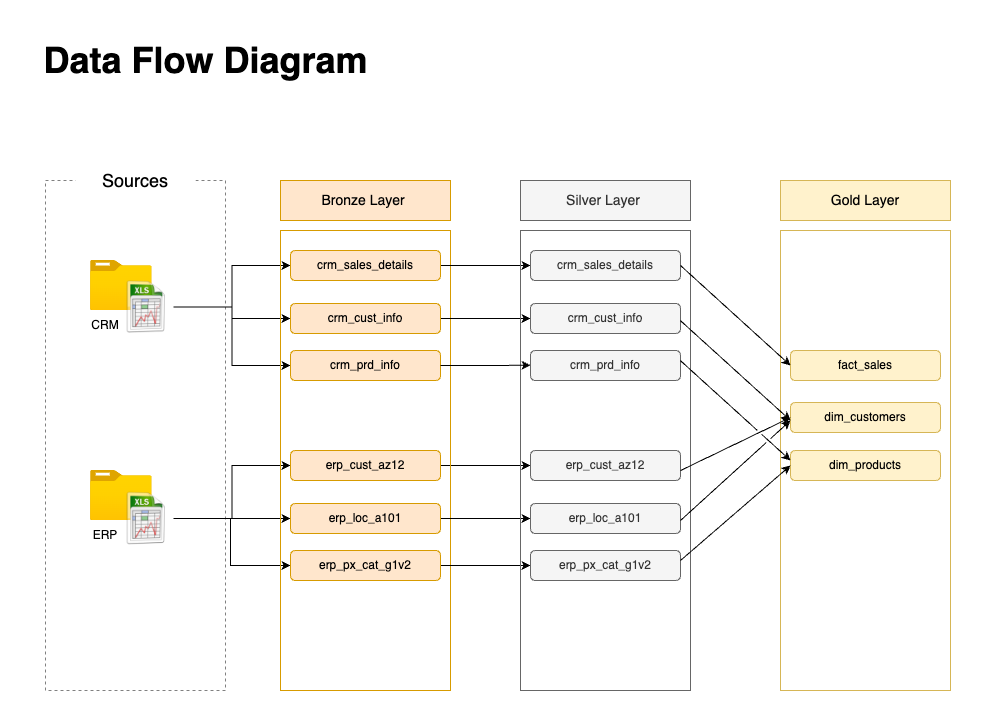

The diagram above was exported from draw.io. Its source (the exported page's mxGraphModel, read from the mxfile embedded in the PNG):
<mxGraphModel dx="954" dy="639" grid="1" gridSize="10" guides="1" tooltips="1" connect="1" arrows="1" fold="1" page="1" pageScale="1" pageWidth="827" pageHeight="1169" math="0" shadow="0">
  <root>
    <mxCell id="DGmgQWFZHinVACixDRZd-0" />
    <mxCell id="DGmgQWFZHinVACixDRZd-1" parent="DGmgQWFZHinVACixDRZd-0" />
    <mxCell id="DGmgQWFZHinVACixDRZd-2" value="" style="rounded=0;whiteSpace=wrap;html=1;fillColor=none;dashed=1;strokeColor=#808080;" vertex="1" parent="DGmgQWFZHinVACixDRZd-1">
      <mxGeometry x="45" y="170" width="180" height="510" as="geometry" />
    </mxCell>
    <mxCell id="DGmgQWFZHinVACixDRZd-3" value="&lt;font style=&quot;font-size: 18px;&quot;&gt;Sources&lt;/font&gt;" style="rounded=0;whiteSpace=wrap;html=1;strokeColor=none;" vertex="1" parent="DGmgQWFZHinVACixDRZd-1">
      <mxGeometry x="75" y="150" width="120" height="40" as="geometry" />
    </mxCell>
    <mxCell id="DGmgQWFZHinVACixDRZd-6" value="" style="image;aspect=fixed;html=1;points=[];align=center;fontSize=12;image=img/lib/azure2/general/Folder_Blank.svg;" vertex="1" parent="DGmgQWFZHinVACixDRZd-1">
      <mxGeometry x="90" y="250" width="61.61" height="50" as="geometry" />
    </mxCell>
    <mxCell id="DGmgQWFZHinVACixDRZd-7" value="" style="edgeStyle=orthogonalEdgeStyle;rounded=0;orthogonalLoop=1;jettySize=auto;html=1;" edge="1" parent="DGmgQWFZHinVACixDRZd-1" source="DGmgQWFZHinVACixDRZd-11" target="DGmgQWFZHinVACixDRZd-26">
      <mxGeometry relative="1" as="geometry" />
    </mxCell>
    <mxCell id="DGmgQWFZHinVACixDRZd-8" value="" style="edgeStyle=orthogonalEdgeStyle;rounded=0;orthogonalLoop=1;jettySize=auto;html=1;" edge="1" parent="DGmgQWFZHinVACixDRZd-1" source="DGmgQWFZHinVACixDRZd-11" target="DGmgQWFZHinVACixDRZd-26">
      <mxGeometry relative="1" as="geometry" />
    </mxCell>
    <mxCell id="DGmgQWFZHinVACixDRZd-9" style="edgeStyle=orthogonalEdgeStyle;rounded=0;orthogonalLoop=1;jettySize=auto;html=1;" edge="1" parent="DGmgQWFZHinVACixDRZd-1" source="DGmgQWFZHinVACixDRZd-11" target="DGmgQWFZHinVACixDRZd-25">
      <mxGeometry relative="1" as="geometry" />
    </mxCell>
    <mxCell id="DGmgQWFZHinVACixDRZd-10" style="edgeStyle=orthogonalEdgeStyle;rounded=0;orthogonalLoop=1;jettySize=auto;html=1;entryX=0;entryY=0.5;entryDx=0;entryDy=0;" edge="1" parent="DGmgQWFZHinVACixDRZd-1" source="DGmgQWFZHinVACixDRZd-11" target="DGmgQWFZHinVACixDRZd-27">
      <mxGeometry relative="1" as="geometry" />
    </mxCell>
    <mxCell id="DGmgQWFZHinVACixDRZd-11" value="" style="shape=image;html=1;verticalAlign=top;verticalLabelPosition=bottom;labelBackgroundColor=#ffffff;imageAspect=0;aspect=fixed;image=https://cdn1.iconfinder.com/data/icons/Futurosoft%20Icons%200.5.2/128x128/mimetypes/xls.png" vertex="1" parent="DGmgQWFZHinVACixDRZd-1">
      <mxGeometry x="120" y="270" width="53" height="53" as="geometry" />
    </mxCell>
    <mxCell id="DGmgQWFZHinVACixDRZd-12" value="" style="image;aspect=fixed;html=1;points=[];align=center;fontSize=12;image=img/lib/azure2/general/Folder_Blank.svg;" vertex="1" parent="DGmgQWFZHinVACixDRZd-1">
      <mxGeometry x="90" y="460" width="61.61" height="50" as="geometry" />
    </mxCell>
    <mxCell id="DGmgQWFZHinVACixDRZd-13" value="" style="edgeStyle=orthogonalEdgeStyle;rounded=0;orthogonalLoop=1;jettySize=auto;html=1;" edge="1" parent="DGmgQWFZHinVACixDRZd-1" source="DGmgQWFZHinVACixDRZd-16" target="DGmgQWFZHinVACixDRZd-30">
      <mxGeometry relative="1" as="geometry">
        <Array as="points">
          <mxPoint x="230" y="508" />
          <mxPoint x="230" y="555" />
        </Array>
      </mxGeometry>
    </mxCell>
    <mxCell id="DGmgQWFZHinVACixDRZd-14" value="" style="edgeStyle=orthogonalEdgeStyle;rounded=0;orthogonalLoop=1;jettySize=auto;html=1;entryX=0;entryY=0.5;entryDx=0;entryDy=0;" edge="1" parent="DGmgQWFZHinVACixDRZd-1" source="DGmgQWFZHinVACixDRZd-16" target="DGmgQWFZHinVACixDRZd-28">
      <mxGeometry relative="1" as="geometry" />
    </mxCell>
    <mxCell id="DGmgQWFZHinVACixDRZd-15" style="edgeStyle=orthogonalEdgeStyle;rounded=0;orthogonalLoop=1;jettySize=auto;html=1;" edge="1" parent="DGmgQWFZHinVACixDRZd-1" source="DGmgQWFZHinVACixDRZd-16" target="DGmgQWFZHinVACixDRZd-29">
      <mxGeometry relative="1" as="geometry" />
    </mxCell>
    <mxCell id="DGmgQWFZHinVACixDRZd-16" value="" style="shape=image;html=1;verticalAlign=top;verticalLabelPosition=bottom;labelBackgroundColor=#ffffff;imageAspect=0;aspect=fixed;image=https://cdn1.iconfinder.com/data/icons/Futurosoft%20Icons%200.5.2/128x128/mimetypes/xls.png" vertex="1" parent="DGmgQWFZHinVACixDRZd-1">
      <mxGeometry x="120" y="481.5" width="53" height="53" as="geometry" />
    </mxCell>
    <mxCell id="DGmgQWFZHinVACixDRZd-17" value="CRM" style="text;html=1;strokeColor=none;fillColor=none;align=center;verticalAlign=middle;whiteSpace=wrap;rounded=0;" vertex="1" parent="DGmgQWFZHinVACixDRZd-1">
      <mxGeometry x="75" y="300" width="60" height="30" as="geometry" />
    </mxCell>
    <mxCell id="DGmgQWFZHinVACixDRZd-18" value="ERP" style="text;html=1;strokeColor=none;fillColor=none;align=center;verticalAlign=middle;whiteSpace=wrap;rounded=0;" vertex="1" parent="DGmgQWFZHinVACixDRZd-1">
      <mxGeometry x="75" y="510" width="60" height="30" as="geometry" />
    </mxCell>
    <mxCell id="DGmgQWFZHinVACixDRZd-19" value="&lt;font style=&quot;font-size: 14px;&quot;&gt;Bronze Layer&amp;nbsp;&lt;/font&gt;" style="rounded=0;whiteSpace=wrap;html=1;fillColor=#ffe6cc;strokeColor=#d79b00;" vertex="1" parent="DGmgQWFZHinVACixDRZd-1">
      <mxGeometry x="280" y="170" width="170" height="40" as="geometry" />
    </mxCell>
    <mxCell id="lehVZnTl6qm2Fk1g8DRx-11" value="" style="edgeStyle=orthogonalEdgeStyle;rounded=0;orthogonalLoop=1;jettySize=auto;html=1;exitX=1;exitY=0.5;exitDx=0;exitDy=0;" edge="1" parent="DGmgQWFZHinVACixDRZd-1" source="DGmgQWFZHinVACixDRZd-28" target="lehVZnTl6qm2Fk1g8DRx-5">
      <mxGeometry relative="1" as="geometry" />
    </mxCell>
    <mxCell id="DGmgQWFZHinVACixDRZd-20" value="" style="rounded=0;whiteSpace=wrap;html=1;fillColor=none;strokeColor=#d79b00;" vertex="1" parent="DGmgQWFZHinVACixDRZd-1">
      <mxGeometry x="280" y="220" width="170" height="460" as="geometry" />
    </mxCell>
    <mxCell id="lehVZnTl6qm2Fk1g8DRx-8" value="" style="edgeStyle=orthogonalEdgeStyle;rounded=0;orthogonalLoop=1;jettySize=auto;html=1;entryX=0;entryY=0.5;entryDx=0;entryDy=0;" edge="1" parent="DGmgQWFZHinVACixDRZd-1" source="DGmgQWFZHinVACixDRZd-25" target="lehVZnTl6qm2Fk1g8DRx-2">
      <mxGeometry relative="1" as="geometry" />
    </mxCell>
    <mxCell id="DGmgQWFZHinVACixDRZd-25" value="crm_sales_details" style="rounded=1;whiteSpace=wrap;html=1;fillColor=#ffe6cc;strokeColor=#d79b00;" vertex="1" parent="DGmgQWFZHinVACixDRZd-1">
      <mxGeometry x="290" y="240" width="150" height="30" as="geometry" />
    </mxCell>
    <mxCell id="lehVZnTl6qm2Fk1g8DRx-9" value="" style="edgeStyle=orthogonalEdgeStyle;rounded=0;orthogonalLoop=1;jettySize=auto;html=1;entryX=0;entryY=0.5;entryDx=0;entryDy=0;" edge="1" parent="DGmgQWFZHinVACixDRZd-1" source="DGmgQWFZHinVACixDRZd-26" target="lehVZnTl6qm2Fk1g8DRx-3">
      <mxGeometry relative="1" as="geometry" />
    </mxCell>
    <mxCell id="DGmgQWFZHinVACixDRZd-26" value="crm_cust_info" style="rounded=1;whiteSpace=wrap;html=1;fillColor=#ffe6cc;strokeColor=#d79b00;" vertex="1" parent="DGmgQWFZHinVACixDRZd-1">
      <mxGeometry x="290" y="293" width="150" height="30" as="geometry" />
    </mxCell>
    <mxCell id="DGmgQWFZHinVACixDRZd-27" value="crm_prd_info" style="rounded=1;whiteSpace=wrap;html=1;fillColor=#ffe6cc;strokeColor=#d79b00;" vertex="1" parent="DGmgQWFZHinVACixDRZd-1">
      <mxGeometry x="290" y="340" width="150" height="30" as="geometry" />
    </mxCell>
    <mxCell id="DGmgQWFZHinVACixDRZd-28" value="erp_cust_az12" style="rounded=1;whiteSpace=wrap;html=1;fillColor=#ffe6cc;strokeColor=#d79b00;" vertex="1" parent="DGmgQWFZHinVACixDRZd-1">
      <mxGeometry x="290" y="440" width="150" height="30" as="geometry" />
    </mxCell>
    <mxCell id="lehVZnTl6qm2Fk1g8DRx-12" value="" style="edgeStyle=orthogonalEdgeStyle;rounded=0;orthogonalLoop=1;jettySize=auto;html=1;entryX=0;entryY=0.5;entryDx=0;entryDy=0;" edge="1" parent="DGmgQWFZHinVACixDRZd-1" source="DGmgQWFZHinVACixDRZd-29" target="lehVZnTl6qm2Fk1g8DRx-6">
      <mxGeometry relative="1" as="geometry" />
    </mxCell>
    <mxCell id="DGmgQWFZHinVACixDRZd-29" value="erp_loc_a101" style="rounded=1;whiteSpace=wrap;html=1;fillColor=#ffe6cc;strokeColor=#d79b00;" vertex="1" parent="DGmgQWFZHinVACixDRZd-1">
      <mxGeometry x="290" y="493" width="150" height="30" as="geometry" />
    </mxCell>
    <mxCell id="lehVZnTl6qm2Fk1g8DRx-13" style="edgeStyle=orthogonalEdgeStyle;rounded=0;orthogonalLoop=1;jettySize=auto;html=1;entryX=0;entryY=0.5;entryDx=0;entryDy=0;" edge="1" parent="DGmgQWFZHinVACixDRZd-1" source="DGmgQWFZHinVACixDRZd-30" target="lehVZnTl6qm2Fk1g8DRx-7">
      <mxGeometry relative="1" as="geometry" />
    </mxCell>
    <mxCell id="DGmgQWFZHinVACixDRZd-30" value="erp_px_cat_g1v2" style="rounded=1;whiteSpace=wrap;html=1;fillColor=#ffe6cc;strokeColor=#d79b00;" vertex="1" parent="DGmgQWFZHinVACixDRZd-1">
      <mxGeometry x="290" y="540" width="150" height="30" as="geometry" />
    </mxCell>
    <mxCell id="DGmgQWFZHinVACixDRZd-31" value="&lt;font style=&quot;font-size: 36px;&quot;&gt;&lt;b&gt;Data Flow Diagram&lt;/b&gt;&lt;/font&gt;" style="text;html=1;align=center;verticalAlign=middle;resizable=0;points=[];autosize=1;strokeColor=none;fillColor=none;" vertex="1" parent="DGmgQWFZHinVACixDRZd-1">
      <mxGeometry x="30" y="20" width="350" height="60" as="geometry" />
    </mxCell>
    <mxCell id="lehVZnTl6qm2Fk1g8DRx-0" value="&lt;font style=&quot;font-size: 14px;&quot;&gt;Silver Layer&amp;nbsp;&lt;/font&gt;" style="rounded=0;whiteSpace=wrap;html=1;fillColor=#f5f5f5;fontColor=#333333;strokeColor=#666666;" vertex="1" parent="DGmgQWFZHinVACixDRZd-1">
      <mxGeometry x="520" y="170" width="170" height="40" as="geometry" />
    </mxCell>
    <mxCell id="lehVZnTl6qm2Fk1g8DRx-1" value="" style="rounded=0;whiteSpace=wrap;html=1;fillColor=none;fontColor=#333333;strokeColor=#666666;" vertex="1" parent="DGmgQWFZHinVACixDRZd-1">
      <mxGeometry x="520" y="220" width="170" height="460" as="geometry" />
    </mxCell>
    <mxCell id="lehVZnTl6qm2Fk1g8DRx-2" value="crm_sales_details" style="rounded=1;whiteSpace=wrap;html=1;fillColor=#f5f5f5;fontColor=#333333;strokeColor=#666666;" vertex="1" parent="DGmgQWFZHinVACixDRZd-1">
      <mxGeometry x="530" y="240" width="150" height="30" as="geometry" />
    </mxCell>
    <mxCell id="lehVZnTl6qm2Fk1g8DRx-3" value="crm_cust_info" style="rounded=1;whiteSpace=wrap;html=1;fillColor=#f5f5f5;fontColor=#333333;strokeColor=#666666;" vertex="1" parent="DGmgQWFZHinVACixDRZd-1">
      <mxGeometry x="530" y="293" width="150" height="30" as="geometry" />
    </mxCell>
    <mxCell id="lehVZnTl6qm2Fk1g8DRx-4" value="crm_prd_info" style="rounded=1;whiteSpace=wrap;html=1;fillColor=#f5f5f5;fontColor=#333333;strokeColor=#666666;" vertex="1" parent="DGmgQWFZHinVACixDRZd-1">
      <mxGeometry x="530" y="340" width="150" height="30" as="geometry" />
    </mxCell>
    <mxCell id="lehVZnTl6qm2Fk1g8DRx-5" value="erp_cust_az12" style="rounded=1;whiteSpace=wrap;html=1;fillColor=#f5f5f5;fontColor=#333333;strokeColor=#666666;" vertex="1" parent="DGmgQWFZHinVACixDRZd-1">
      <mxGeometry x="530" y="440" width="150" height="30" as="geometry" />
    </mxCell>
    <mxCell id="lehVZnTl6qm2Fk1g8DRx-6" value="erp_loc_a101" style="rounded=1;whiteSpace=wrap;html=1;fillColor=#f5f5f5;fontColor=#333333;strokeColor=#666666;" vertex="1" parent="DGmgQWFZHinVACixDRZd-1">
      <mxGeometry x="530" y="493" width="150" height="30" as="geometry" />
    </mxCell>
    <mxCell id="lehVZnTl6qm2Fk1g8DRx-7" value="erp_px_cat_g1v2" style="rounded=1;whiteSpace=wrap;html=1;fillColor=#f5f5f5;fontColor=#333333;strokeColor=#666666;" vertex="1" parent="DGmgQWFZHinVACixDRZd-1">
      <mxGeometry x="530" y="540" width="150" height="30" as="geometry" />
    </mxCell>
    <mxCell id="lehVZnTl6qm2Fk1g8DRx-10" style="edgeStyle=orthogonalEdgeStyle;rounded=0;orthogonalLoop=1;jettySize=auto;html=1;entryX=0.059;entryY=0.293;entryDx=0;entryDy=0;entryPerimeter=0;" edge="1" parent="DGmgQWFZHinVACixDRZd-1" source="DGmgQWFZHinVACixDRZd-27" target="lehVZnTl6qm2Fk1g8DRx-1">
      <mxGeometry relative="1" as="geometry" />
    </mxCell>
    <mxCell id="FIthcUvNWvxdt0-8uyyL-0" value="&lt;font style=&quot;font-size: 14px;&quot;&gt;Gold Layer&lt;/font&gt;" style="rounded=0;whiteSpace=wrap;html=1;fillColor=#fff2cc;strokeColor=#d6b656;" vertex="1" parent="DGmgQWFZHinVACixDRZd-1">
      <mxGeometry x="780" y="170" width="170" height="40" as="geometry" />
    </mxCell>
    <mxCell id="FIthcUvNWvxdt0-8uyyL-1" value="" style="rounded=0;whiteSpace=wrap;html=1;fillColor=none;strokeColor=#d6b656;" vertex="1" parent="DGmgQWFZHinVACixDRZd-1">
      <mxGeometry x="780" y="220" width="170" height="460" as="geometry" />
    </mxCell>
    <mxCell id="FIthcUvNWvxdt0-8uyyL-2" value="fact_sales" style="rounded=1;whiteSpace=wrap;html=1;fillColor=#fff2cc;strokeColor=#d6b656;" vertex="1" parent="DGmgQWFZHinVACixDRZd-1">
      <mxGeometry x="790" y="340" width="150" height="30" as="geometry" />
    </mxCell>
    <mxCell id="FIthcUvNWvxdt0-8uyyL-3" value="dim_customers" style="rounded=1;whiteSpace=wrap;html=1;fillColor=#fff2cc;strokeColor=#d6b656;" vertex="1" parent="DGmgQWFZHinVACixDRZd-1">
      <mxGeometry x="790" y="392" width="150" height="30" as="geometry" />
    </mxCell>
    <mxCell id="FIthcUvNWvxdt0-8uyyL-4" value="dim_products" style="rounded=1;whiteSpace=wrap;html=1;fillColor=#fff2cc;strokeColor=#d6b656;" vertex="1" parent="DGmgQWFZHinVACixDRZd-1">
      <mxGeometry x="790" y="440" width="150" height="30" as="geometry" />
    </mxCell>
    <mxCell id="FIthcUvNWvxdt0-8uyyL-12" value="" style="endArrow=classic;html=1;rounded=0;exitX=1;exitY=0.5;exitDx=0;exitDy=0;entryX=0;entryY=0.5;entryDx=0;entryDy=0;" edge="1" parent="DGmgQWFZHinVACixDRZd-1" source="lehVZnTl6qm2Fk1g8DRx-2" target="FIthcUvNWvxdt0-8uyyL-2">
      <mxGeometry width="50" height="50" relative="1" as="geometry">
        <mxPoint x="460" y="500" as="sourcePoint" />
        <mxPoint x="510" y="450" as="targetPoint" />
      </mxGeometry>
    </mxCell>
    <mxCell id="FIthcUvNWvxdt0-8uyyL-13" value="" style="endArrow=classic;html=1;rounded=0;exitX=0.941;exitY=0.196;exitDx=0;exitDy=0;exitPerimeter=0;jumpStyle=gap;" edge="1" parent="DGmgQWFZHinVACixDRZd-1" source="lehVZnTl6qm2Fk1g8DRx-1">
      <mxGeometry width="50" height="50" relative="1" as="geometry">
        <mxPoint x="460" y="500" as="sourcePoint" />
        <mxPoint x="790" y="410" as="targetPoint" />
      </mxGeometry>
    </mxCell>
    <mxCell id="FIthcUvNWvxdt0-8uyyL-15" value="" style="endArrow=classic;html=1;rounded=0;entryX=0;entryY=0.5;entryDx=0;entryDy=0;jumpStyle=gap;" edge="1" parent="DGmgQWFZHinVACixDRZd-1" target="FIthcUvNWvxdt0-8uyyL-3">
      <mxGeometry width="50" height="50" relative="1" as="geometry">
        <mxPoint x="680" y="460" as="sourcePoint" />
        <mxPoint x="730" y="410" as="targetPoint" />
      </mxGeometry>
    </mxCell>
    <mxCell id="FIthcUvNWvxdt0-8uyyL-16" value="" style="endArrow=classic;html=1;rounded=0;exitX=0.941;exitY=0.283;exitDx=0;exitDy=0;exitPerimeter=0;jumpStyle=gap;" edge="1" parent="DGmgQWFZHinVACixDRZd-1" source="lehVZnTl6qm2Fk1g8DRx-1">
      <mxGeometry width="50" height="50" relative="1" as="geometry">
        <mxPoint x="460" y="500" as="sourcePoint" />
        <mxPoint x="790" y="450" as="targetPoint" />
      </mxGeometry>
    </mxCell>
    <mxCell id="FIthcUvNWvxdt0-8uyyL-17" value="" style="endArrow=classic;html=1;rounded=0;jumpStyle=gap;" edge="1" parent="DGmgQWFZHinVACixDRZd-1">
      <mxGeometry width="50" height="50" relative="1" as="geometry">
        <mxPoint x="680" y="510" as="sourcePoint" />
        <mxPoint x="790" y="410" as="targetPoint" />
      </mxGeometry>
    </mxCell>
    <mxCell id="FIthcUvNWvxdt0-8uyyL-18" value="" style="endArrow=classic;html=1;rounded=0;entryX=0;entryY=0.5;entryDx=0;entryDy=0;jumpStyle=gap;" edge="1" parent="DGmgQWFZHinVACixDRZd-1" target="FIthcUvNWvxdt0-8uyyL-4">
      <mxGeometry width="50" height="50" relative="1" as="geometry">
        <mxPoint x="680" y="550" as="sourcePoint" />
        <mxPoint x="730" y="500" as="targetPoint" />
      </mxGeometry>
    </mxCell>
  </root>
</mxGraphModel>